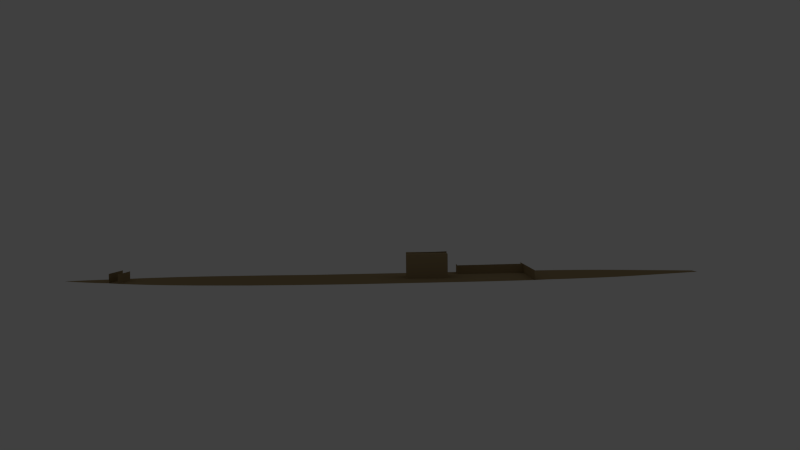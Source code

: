 # Source: AccurateModel.blend  (saved by Blender 2.63.0; exported with 4.5.12 LTS)
import bpy
from mathutils import Matrix  # noqa: F401  (used for matrix-valued properties, if any)

bpy.ops.wm.read_factory_settings(use_empty=True)
scene = bpy.context.scene
scene.name = 'Scene'

# ---- collections
col_collection_1 = bpy.data.collections.new('Collection 1'); scene.collection.children.link(col_collection_1)
col_collection_1.hide_render = True
col_collection_1.hide_viewport = True
col_collection_2 = bpy.data.collections.new('Collection 2'); scene.collection.children.link(col_collection_2)
col_collection_2.hide_render = True
col_collection_2.hide_viewport = True
col_collection_3 = bpy.data.collections.new('Collection 3'); scene.collection.children.link(col_collection_3)
col_collection_3.hide_render = True
col_collection_3.hide_viewport = True
col_collection_4 = bpy.data.collections.new('Collection 4'); scene.collection.children.link(col_collection_4)
col_collection_4.hide_render = True
col_collection_4.hide_viewport = True
col_collection_5 = bpy.data.collections.new('Collection 5'); scene.collection.children.link(col_collection_5)
col_collection_6 = bpy.data.collections.new('Collection 6'); scene.collection.children.link(col_collection_6)
col_collection_6.hide_render = True
col_collection_6.hide_viewport = True

# ---- materials (node trees are filled in below, after node groups)
mat_material = bpy.data.materials.new('Material')
mat_material.alpha_threshold = 0.0
mat_material.use_transparent_shadow = False
mat_material.diffuse_color = (0.402, 0.3014, 0.1596, 1.0)
mat_material.roughness = 0.5
mat_material.line_color = (0.0, 0.0, 0.0, 1.0)

# ---- material node trees

# ---- world
world_world = bpy.data.worlds.new('World'); scene.world = world_world
world_world.color = (0.05088, 0.05088, 0.05088)
world_world.use_sun_shadow = False
world_world.sun_shadow_jitter_overblur = 0.0
world_world.cycles.sampling_method = 'MANUAL'
world_world.cycles.sample_map_resolution = 256

# ---- cameras
cam_camera = bpy.data.cameras.new('Camera')
cam_camera.clip_end = 100.0
cam_camera.lens = 35.0
cam_camera.sensor_width = 32.0
cam_camera.sensor_height = 18.0
cam_camera.ortho_scale = 7.314
cam_camera.dof.focus_distance = 0.0
cam_camera.dof.aperture_fstop = 128.0

# ---- lights
light_lamp_002 = bpy.data.lights.new('Lamp.002', 'POINT')
light_lamp_002.transmission_factor = 0.0
light_lamp_002.cutoff_distance = 30.0
light_lamp_002.energy = 200.0
light_lamp_002.shadow_buffer_clip_start = 1.001
light_lamp_002.shadow_soft_size = 1.0
light_lamp_002.shadow_maximum_resolution = 0.006
light_lamp_002.use_absolute_resolution = True
light_lamp_002.cycles.use_multiple_importance_sampling = False
light_lamp_001 = bpy.data.lights.new('Lamp.001', 'POINT')
light_lamp_001.transmission_factor = 0.0
light_lamp_001.cutoff_distance = 30.0
light_lamp_001.energy = 200.0
light_lamp_001.shadow_buffer_clip_start = 1.001
light_lamp_001.shadow_soft_size = 1.0
light_lamp_001.shadow_maximum_resolution = 0.006
light_lamp_001.use_absolute_resolution = True
light_lamp_001.cycles.use_multiple_importance_sampling = False
light_lamp = bpy.data.lights.new('Lamp', 'POINT')
light_lamp.transmission_factor = 0.0
light_lamp.cutoff_distance = 30.0
light_lamp.energy = 200.0
light_lamp.shadow_buffer_clip_start = 1.001
light_lamp.shadow_soft_size = 1.0
light_lamp.shadow_maximum_resolution = 0.006
light_lamp.use_absolute_resolution = True
light_lamp.cycles.use_multiple_importance_sampling = False

# ---- meshes
me_plane_007 = bpy.data.meshes.new('Plane.007')
me_plane_007.from_pydata([(0.7959, 29.96, 0.1505), (0.1619, 29.96, 0.1505), (0.1619, 29.7, 0.1481), (0.1619, 29.3, 0.1444), (0.8071, 29.3, 0.1444), (0.1619, 29.18, 0.1433), (0.8146, 29.0, 0.1416), (0.1619, 29.04, 0.142), (-0.8203, 29.0, 0.1416), (-0.1243, 29.04, 0.142), (-0.1243, 29.13, 0.1428), (-0.8345, 28.37, 0.1358), (-0.8127, 29.3, 0.1444), (-0.1243, 29.3, 0.1444), (0.8288, 28.37, 0.1358), (-0.1243, 29.58, 0.147), (-0.8689, 26.31, 0.1168), (-0.8015, 29.96, 0.1505), (-0.1243, 29.96, 0.1505), (0.8633, 26.31, 0.1168), (0.7923, 30.21, 0.1528), (0.7959, 29.96, 0.1505), (0.1619, 29.96, 0.1505), (-0.1243, 29.96, 0.1505), (-0.8015, 29.96, 0.1505), (-0.798, 30.21, 0.1528), (0.1619, 30.01, 0.151), (-0.1243, 30.01, 0.151), (0.2788, 36.74, 0.213), (-0.2845, 36.74, 0.213), (-0.1496, 36.85, 0.214), (0.144, 36.85, 0.214), (0.4896, 36.12, 0.2073), (0.5575, 35.52, 0.2018), (-0.5631, 35.52, 0.2018), (-0.4953, 36.12, 0.2073), (0.6124, 34.83, 0.1954), (0.6486, 34.14, 0.189), (-0.6542, 34.14, 0.189), (-0.6181, 34.83, 0.1954), (0.2788, 36.74, 0.213), (-0.2845, 36.74, 0.213), (-0.3822, 36.56, 0.2113), (0.3766, 36.56, 0.2113), (-0.4953, 36.12, 0.2073), (0.4896, 36.12, 0.2073), (0.6486, 34.14, 0.189), (-0.6542, 34.14, 0.189), (-0.6829, 33.58, 0.1839), (0.6772, 33.58, 0.1839), (-0.723, 32.55, 0.1743), (0.7173, 32.55, 0.1743), (-0.7461, 32.0, 0.1693), (0.7405, 32.0, 0.1693), (-0.7633, 31.43, 0.164), (0.7576, 31.43, 0.164), (-0.798, 30.21, 0.1528), (0.7923, 30.21, 0.1528), (-0.6181, 34.83, 0.1954), (0.6124, 34.83, 0.1954), (0.5575, 35.52, 0.2018), (-0.5631, 35.52, 0.2018), (-0.1496, 36.85, 0.214), (0.02486, 36.87, 0.2142), (-0.03052, 36.87, 0.2142), (0.144, 36.85, 0.214), (0.2819, 17.84, -0.011), (0.3091, 17.78, -0.011), (-0.3084, 17.78, -0.011), (-0.2812, 17.84, -0.011), (-0.2812, 17.84, -0.011), (0.2819, 17.84, -0.011), (0.3288, 17.71, -0.011), (-0.3281, 17.71, -0.011), (-0.3084, 17.78, -0.011), (0.3091, 17.78, -0.011), (0.3469, 17.61, -0.011), (-0.3462, 17.61, -0.011), (-0.3281, 17.71, -0.011), (-0.2812, 17.84, -0.011), (-0.3084, 17.78, -0.011), (0.2819, 17.84, -0.011), (0.3288, 17.71, -0.011), (0.358, 17.48, -0.011), (-0.3574, 17.48, -0.011), (-0.3462, 17.61, -0.011), (-0.3281, 17.71, -0.011), (0.3091, 17.78, -0.011), (0.3469, 17.61, -0.011), (0.3613, 17.35, -0.011), (-0.3607, 17.35, -0.011), (-0.3574, 17.48, -0.011), (-0.3462, 17.61, -0.011), (-0.3281, 17.71, -0.404), (-0.3084, 17.78, -0.404), (0.3288, 17.71, -0.011), (0.358, 17.48, -0.011), (0.3613, 16.95, -0.011), (-0.3607, 16.95, -0.011), (-0.3607, 17.35, -0.011), (-0.3574, 17.48, -0.011), (-0.3462, 17.61, -0.404), (0.3091, 17.78, -0.404), (0.3288, 17.71, -0.404), (0.3469, 17.61, -0.011), (0.3613, 17.35, -0.011), (0.3613, 9.618, -0.04506), (-0.3607, 9.618, -0.04506), (-0.3607, 16.95, -0.011), (-0.3607, 17.35, -0.011), (-0.3574, 17.48, -0.404), (0.3469, 17.61, -0.404), (0.358, 17.48, -0.011), (0.3613, 16.95, -0.011), (0.3619, 9.493, -0.04506), (-0.3612, 9.493, -0.04506), (-0.3607, 9.618, -0.04506), (-0.3607, 16.95, -0.011), (-0.3607, 17.35, -0.4116), (0.358, 17.48, -0.404), (0.3613, 17.35, -0.011), (0.3613, 9.618, -0.04506), (-0.3529, 9.359, -0.04506), (0.3536, 9.359, -0.04506), (-0.3612, 9.493, -0.04506), (-0.3607, 9.618, -0.04506), (-0.3607, 16.95, -0.4154), (0.3613, 17.35, -0.4116), (0.3613, 16.95, -0.011), (0.3619, 9.493, -0.04506), (0.3321, 9.225, -0.04506), (-0.3314, 9.225, -0.04506), (-0.3529, 9.359, -0.04506), (-0.3612, 9.493, -0.04506), (-0.3607, 9.618, -0.4418), (0.3613, 16.95, -0.4154), (0.3613, 9.618, -0.04506), (0.3536, 9.359, -0.04506), (-0.2823, 9.109, -0.04506), (0.283, 9.109, -0.04506), (-0.3314, 9.225, -0.04506), (-0.3529, 9.359, -0.04506), (-0.3612, 9.493, -0.4418), (0.3613, 9.618, -0.4418), (0.3619, 9.493, -0.04506), (0.3321, 9.225, -0.04506), (0.283, 9.109, -0.04506), (-0.2823, 9.109, -0.04506), (-0.3314, 9.225, -0.04506), (-0.3529, 9.359, -0.4418), (0.3619, 9.493, -0.4418), (0.3536, 9.359, -0.04506), (-0.2823, 9.109, -0.04506), (-0.3314, 9.225, -0.4418), (0.3536, 9.359, -0.4418), (0.3321, 9.225, -0.04506), (0.283, 9.109, -0.04506), (-0.2823, 9.109, -0.4418), (0.3321, 9.225, -0.4418), (0.283, 9.109, -0.4418), (0.3641, -3.828, -0.0263), (0.3641, -3.045, -0.03115), (-0.3686, -3.045, -0.03369), (-0.3686, -3.828, -0.0263), (0.3641, -3.051, -0.4353), (-0.3686, -3.051, -0.4378), (0.3655, -4.171, -0.02417), (-0.3686, -3.833, -0.4304), (0.3653, -3.879, -0.4304), (-0.37, -4.171, -0.02417), (-0.37, -4.176, -0.4283), (-0.37, -11.74, 0.02272), (0.3655, -4.176, -0.4283), (0.3655, -11.74, 0.02272), (-0.37, -11.77, -0.3814), (0.3655, -11.77, -0.3814), (-0.8812, -22.32, 0.1738), (0.9038, -21.53, 0.1585), (-0.9083, -21.53, 0.1585), (0.8767, -22.32, 0.1738), (-0.8568, -23.08, 0.1887), (0.8523, -23.08, 0.1887), (-0.8151, -24.0, 0.2066), (0.8019, -23.99, 0.2089), (0.7567, -24.77, 0.2241), (-0.7699, -24.78, 0.2219), (0.703, -25.69, 0.2396), (-0.7075, -25.69, 0.2396), (-0.6322, -26.65, 0.2583), (0.6277, -26.65, 0.2583), (-0.5599, -27.59, 0.2766), (0.5554, -27.59, 0.2766), (-0.4799, -28.43, 0.293), (0.4754, -28.43, 0.293), (-0.3982, -29.3, 0.31), (0.3937, -29.3, 0.31), (-0.3098, -30.16, 0.3268), (0.3053, -30.16, 0.3268), (-0.1243, 29.04, -0.2968), (-0.1243, 30.01, -0.2825), (0.1619, 30.01, -0.2825), (0.1619, 29.04, -0.2968)], [], [(17, 12, 15, 18), (0, 1, 2), (15, 12, 13), (0, 2, 3, 4), (12, 8, 10, 13), (4, 3, 5), (7, 9, 8, 6), (9, 10, 8), (6, 4, 5, 7), (6, 8, 11), (14, 6, 11), (14, 11, 16), (19, 14, 16), (28, 29, 30, 31), (32, 33, 34, 35), (36, 37, 38, 39), (26, 27, 25, 20), (23, 24, 25, 27), (20, 21, 22, 26), (40, 41, 42), (40, 42, 43), (42, 44, 43), (44, 45, 43), (46, 47, 48), (46, 48, 49), (48, 50, 49), (50, 51, 49), (50, 52, 51), (52, 53, 51), (52, 54, 53), (54, 55, 53), (54, 56, 55), (56, 57, 55), (60, 61, 58, 59), (62, 63, 64), (62, 65, 63), (66, 67, 68, 69), (72, 73, 68, 67), (72, 76, 77, 73), (83, 84, 77, 76), (83, 89, 90, 84), (97, 98, 90, 89), (106, 107, 98, 97), (114, 115, 107, 106), (114, 123, 122, 115), (130, 131, 122, 123), (130, 139, 138, 131), (81, 79, 80, 87), (151, 154, 158, 155), (120, 112, 119, 127), (136, 143, 150, 144), (148, 153, 149, 141), (92, 101, 93, 86), (87, 102, 103, 95), (133, 142, 134, 125), (117, 126, 118, 109), (95, 103, 111, 104), (155, 158, 159, 156), (94, 93, 103, 102), (103, 93, 101, 111), (101, 110, 119, 111), (119, 110, 118, 127), (118, 126, 135, 127), (126, 134, 143, 135), (134, 142, 150, 143), (150, 142, 149, 154), (149, 153, 158, 154), (158, 153, 157, 159), (80, 86, 93, 94), (136, 128, 135, 143), (109, 118, 110, 100), (104, 111, 119, 112), (157, 152, 156, 159), (80, 94, 102, 87), (125, 134, 126, 117), (141, 149, 142, 133), (152, 157, 153, 148), (144, 150, 154, 151), (128, 120, 127, 135), (100, 110, 101, 92), (160, 161, 162), (160, 162, 163), (166, 160, 163), (169, 166, 163), (169, 171, 166), (171, 173, 166), (160, 168, 164, 161), (166, 172, 168), (166, 168, 160), (170, 169, 163, 167), (162, 165, 167, 163), (164, 165, 162, 161), (174, 170, 169, 171), (174, 171, 173, 175), (175, 173, 166, 172), (176, 177, 178), (179, 177, 176), (176, 180, 179), (180, 181, 179), (180, 182, 181), (182, 183, 181), (182, 184, 183), (182, 185, 184), (185, 186, 184), (185, 187, 186), (187, 188, 186), (188, 189, 186), (188, 190, 189), (190, 191, 189), (190, 192, 191), (192, 194, 193, 191), (194, 195, 193), (194, 196, 195), (196, 197, 195), (13, 23, 15), (10, 13, 15), (23, 27, 10, 15), (27, 9, 10), (27, 199, 200, 26), (3, 22, 201), (3, 5, 22), (201, 7, 5, 3), (5, 7, 22), (26, 200, 201, 22), (9, 7, 201, 198), (201, 200, 199, 198)])
me_plane_007.materials.append(mat_material)
me_plane_007.use_remesh_preserve_volume = False
me_plane_007.use_remesh_preserve_attributes = False
me_plane_007.use_mirror_vertex_groups = False
me_plane_007.update()
me_plane_001 = bpy.data.meshes.new('Plane.001')
me_plane_001.from_pydata([(-1.007, 47.57, 0.5652), (1.001, 47.57, 0.5652), (1.003, 37.11, 0.5621), (-1.007, 37.11, 0.5621), (1.001, 40.17, 0.5576), (-1.007, 40.17, 0.5576), (-1.003, 47.88, 0.566), (0.9971, 47.88, 0.566), (-1.003, 49.61, 0.5708), (0.9971, 49.61, 0.5708), (-0.9992, 49.94, 0.5724), (0.9935, 49.94, 0.5724), (-0.9985, 50.34, 0.5744), (0.9929, 50.34, 0.5744), (-0.9957, 51.02, 0.5779), (0.99, 51.02, 0.5779), (-0.994, 51.77, 0.5817), (0.9883, 51.77, 0.5817), (-0.9901, 52.07, 0.5832), (0.9844, 52.07, 0.5832), (-0.9889, 52.68, 0.5863), (0.9832, 52.68, 0.5863), (-0.986, 52.87, 0.5872), (0.9803, 52.87, 0.5872), (-0.986, 53.49, 0.5904), (0.9803, 53.49, 0.5904), (-0.9815, 54.35, 0.5947), (0.9758, 54.35, 0.5947), (-0.9749, 54.72, 0.5967), (0.9692, 54.72, 0.5967), (-0.9691, 55.51, 0.603), (0.9634, 55.51, 0.603), (-0.9629, 56.2, 0.6086), (0.9572, 56.2, 0.6086), (-0.9603, 56.82, 0.6135), (0.9546, 56.82, 0.6135), (-0.9544, 57.31, 0.6174), (0.9487, 57.31, 0.6174), (-0.9475, 58.29, 0.6253), (0.9418, 58.29, 0.6253), (-0.9368, 59.07, 0.6315), (0.9312, 59.07, 0.6315), (-0.9253, 59.76, 0.637), (0.9196, 59.76, 0.637), (-0.9169, 60.33, 0.6426), (0.9112, 60.33, 0.6426), (-0.9069, 60.8, 0.648), (0.9012, 60.8, 0.648), (-0.8798, 61.78, 0.6591), (0.8741, 61.78, 0.6591), (-0.8562, 62.84, 0.6711), (0.8506, 62.84, 0.6711), (-0.8418, 63.51, 0.6788), (0.8361, 63.51, 0.6788), (-0.8306, 63.91, 0.6833), (0.8249, 63.91, 0.6833), (-0.8164, 64.32, 0.688), (0.8107, 64.32, 0.688), (-0.7905, 64.89, 0.6945), (0.7848, 64.89, 0.6945), (-0.7529, 65.82, 0.7069), (0.7472, 65.82, 0.7069), (-0.7075, 66.72, 0.7207), (0.7018, 66.72, 0.7207), (-0.6743, 67.31, 0.7297), (0.6687, 67.31, 0.7297), (-0.6295, 67.94, 0.7394), (0.6238, 67.94, 0.7394), (-0.5851, 68.51, 0.7481), (0.5794, 68.51, 0.7481), (-0.5274, 69.06, 0.7566), (0.5218, 69.06, 0.7566), (-0.4532, 69.54, 0.764), (0.4475, 69.54, 0.764), (-0.395, 69.81, 0.7681), (0.3893, 69.81, 0.7681), (-0.3205, 70.09, 0.7724), (0.3148, 70.09, 0.7724), (-0.187, 70.45, 0.778), (0.1813, 70.45, 0.778), (-0.04627, 70.62, 0.7806), (0.0406, 70.62, 0.7806), (1.001, 45.57, 0.5605), (-1.007, 45.57, 0.5605), (0.9986, 32.92, 0.5745), (-1.003, 32.92, 0.5745), (-1.003, 33.7, 0.5713), (0.9986, 33.7, 0.5713), (0.9986, 35.83, 0.5656), (-1.003, 35.83, 0.5656), (-1.003, 36.63, 0.5634), (0.9986, 36.63, 0.5634), (1.003, 32.58, 0.5763), (-1.007, 32.58, 0.5763), (1.003, 25.01, 0.6247), (-1.007, 25.01, 0.6247), (0.9919, 22.82, 0.6424), (-0.9964, 22.82, 0.6424), (0.9802, 21.02, 0.662), (-0.9847, 21.02, 0.662), (0.9708, 19.56, 0.6783), (-0.9753, 19.56, 0.6783), (0.9639, 18.37, 0.6917), (-0.9685, 18.37, 0.6917), (0.9483, 17.39, 0.7027), (-0.9528, 17.39, 0.7027), (0.928, 16.23, 0.7199), (-0.9325, 16.23, 0.7199), (0.9038, 15.3, 0.7338), (-0.9083, 15.3, 0.7338), (0.8767, 14.52, 0.7455), (-0.8812, 14.52, 0.7455), (0.8349, 13.75, 0.757), (-0.8394, 13.75, 0.757), (0.7854, 13.09, 0.767), (-0.7899, 13.09, 0.767), (0.7326, 12.48, 0.7761), (-0.7371, 12.48, 0.7761), (0.6766, 11.86, 0.7862), (-0.6812, 11.86, 0.7862), (0.619, 11.29, 0.7976), (-0.6235, 11.29, 0.7976), (0.5655, 10.77, 0.8079), (-0.5701, 10.77, 0.8079), (0.4983, 10.21, 0.8191), (-0.5028, 10.21, 0.8191), (0.4273, 9.598, 0.8313), (-0.4318, 9.598, 0.8313), (0.3429, 8.958, 0.8441), (-0.3474, 8.958, 0.8441), (0.2303, 8.157, 0.8601), (-0.2348, 8.157, 0.8601), (0.1347, 7.508, 0.8731), (-0.1392, 7.508, 0.8731), (0.05796, 6.974, 0.8837), (-0.06247, 6.974, 0.8837), (0.0003322, 6.66, 0.89), (-0.004839, 6.66, 0.89)], [], [(82, 83, 5, 4), (4, 5, 3, 2), (7, 6, 0, 1), (9, 8, 6, 7), (11, 10, 8, 9), (13, 12, 10, 11), (15, 14, 12, 13), (17, 16, 14, 15), (19, 18, 16, 17), (21, 20, 18, 19), (23, 22, 20, 21), (25, 24, 22, 23), (27, 26, 24, 25), (29, 28, 26, 27), (31, 30, 28, 29), (33, 32, 30, 31), (35, 34, 32, 33), (37, 36, 34, 35), (39, 38, 36, 37), (41, 40, 38, 39), (43, 42, 40, 41), (45, 44, 42, 43), (47, 46, 44, 45), (49, 48, 46, 47), (51, 50, 48, 49), (53, 52, 50, 51), (55, 54, 52, 53), (57, 56, 54, 55), (59, 58, 56, 57), (61, 60, 58, 59), (63, 62, 60, 61), (65, 64, 62, 63), (67, 66, 64, 65), (69, 68, 66, 67), (71, 70, 68, 69), (73, 72, 70, 71), (75, 74, 72, 73), (77, 76, 74, 75), (79, 78, 76, 77), (81, 80, 78, 79), (1, 0, 83, 82), (91, 90, 89, 88), (2, 3, 90, 91), (88, 89, 86, 87), (87, 86, 85, 84), (84, 85, 93, 92), (92, 93, 95, 94), (94, 95, 97, 96), (96, 97, 99, 98), (98, 99, 101, 100), (100, 101, 103, 102), (102, 103, 105, 104), (104, 105, 107, 106), (106, 107, 109, 108), (108, 109, 111, 110), (110, 111, 113, 112), (112, 113, 115, 114), (114, 115, 117, 116), (116, 117, 119, 118), (118, 119, 121, 120), (120, 121, 123, 122), (122, 123, 125, 124), (124, 125, 127, 126), (126, 127, 129, 128), (128, 129, 131, 130), (130, 131, 133, 132), (132, 133, 135, 134), (134, 135, 137, 136)])
me_plane_001.materials.append(mat_material)
me_plane_001.use_remesh_preserve_volume = False
me_plane_001.use_remesh_preserve_attributes = False
me_plane_001.use_mirror_vertex_groups = False
me_plane_001.update()
me_plane_002 = bpy.data.meshes.new('Plane.002')
me_plane_002.from_pydata([(-1.007, -34.26, -0.1867), (1.001, -34.26, -0.1867), (1.003, -44.72, -0.1806), (-1.007, -44.72, -0.1806), (1.001, -41.66, -0.1886), (-1.007, -41.66, -0.1886), (-1.003, -33.95, -0.1861), (0.9971, -33.95, -0.1861), (-1.003, -32.22, -0.183), (0.9971, -32.22, -0.183), (-0.9992, -31.89, -0.1824), (0.9935, -31.89, -0.1824), (-0.9985, -31.49, -0.1808), (0.9929, -31.49, -0.1808), (-0.9957, -30.81, -0.1778), (0.99, -30.81, -0.1778), (-0.994, -30.06, -0.1746), (0.9883, -30.06, -0.1746), (-0.9901, -29.76, -0.1733), (0.9844, -29.76, -0.1733), (-0.9889, -29.15, -0.1706), (0.9832, -29.15, -0.1706), (-0.986, -28.96, -0.1698), (0.9803, -28.96, -0.1698), (-0.986, -28.34, -0.1671), (0.9803, -28.34, -0.1671), (-0.9815, -27.48, -0.1634), (0.9758, -27.48, -0.1634), (-0.9749, -27.11, -0.1618), (0.9692, -27.11, -0.1618), (-0.9691, -26.32, -0.1575), (0.9634, -26.32, -0.1575), (-0.9629, -25.62, -0.1527), (0.9572, -25.62, -0.1527), (-0.9603, -25.01, -0.1483), (0.9546, -25.01, -0.1483), (-0.9544, -24.52, -0.1449), (0.9487, -24.52, -0.1449), (-0.9475, -64.36, -0.02755), (0.943, -64.36, -0.02755), (1.001, -36.26, -0.1902), (-1.007, -36.26, -0.1902), (0.9986, -48.91, -0.1641), (-1.003, -48.91, -0.1641), (-1.003, -48.13, -0.1685), (0.9986, -48.13, -0.1685), (0.9986, -46.0, -0.1766), (-1.003, -46.0, -0.1766), (-1.003, -45.2, -0.1791), (0.9986, -45.2, -0.1791), (1.003, -49.25, -0.1622), (-1.007, -49.25, -0.1622), (1.003, -55.4, -0.1209), (-1.007, -55.4, -0.1209), (0.9919, -59.01, -0.08873), (-0.9964, -59.01, -0.08873), (0.9802, -60.81, -0.06916), (-0.9847, -60.81, -0.06916), (0.9708, -62.27, -0.05332), (-0.9753, -62.27, -0.05332), (0.9567, -63.46, -0.03998), (-0.9612, -63.46, -0.03998), (-0.9283, -65.28, -0.01491), (0.9238, -65.28, -0.01491), (-0.8934, -66.21, -0.002274), (0.8889, -66.21, -0.002274), (-0.8618, -66.77, 0.005391), (0.8573, -66.77, 0.005391), (-0.8257, -67.27, 0.01223), (0.8212, -67.27, 0.01223), (-0.7821, -67.82, 0.01989), (0.7776, -67.82, 0.01989), (-0.7348, -68.35, 0.02714), (0.7303, -68.35, 0.02714), (-0.6692, -69.02, 0.03771), (0.6647, -69.02, 0.03771), (-0.596, -69.65, 0.04832), (0.5914, -69.65, 0.04832), (-0.515, -70.32, 0.05945), (0.5105, -70.32, 0.05945), (-0.4459, -70.85, 0.0683), (0.4414, -70.85, 0.0683), (-0.3471, -71.57, 0.08043), (0.3425, -71.57, 0.08043), (-0.2533, -72.23, 0.09156), (0.2488, -72.23, 0.09156), (-0.1243, -73.06, 0.1055), (0.1197, -73.06, 0.1055), (-0.002941, -73.78, 0.1174), (-0.001561, -73.78, 0.1174), (-0.9247, -23.01, -0.1342), (0.919, -23.01, -0.1342), (-0.8879, -21.67, -0.1247), (0.8823, -21.67, -0.1247), (-0.8547, -20.38, -0.1127), (0.8491, -20.38, -0.1127), (-0.8115, -19.22, -0.101), (0.8058, -19.22, -0.101), (-0.7621, -18.24, -0.09111), (0.7565, -18.24, -0.09111), (-0.6906, -17.27, -0.08142), (0.685, -17.27, -0.08142), (-0.5976, -16.02, -0.06842), (0.592, -16.02, -0.06842), (-0.4928, -14.93, -0.05362), (0.4871, -14.93, -0.05362), (-0.3873, -13.94, -0.04006), (0.3816, -13.94, -0.04006), (-0.2818, -13.03, -0.02773), (0.2761, -13.03, -0.02773), (-0.1611, -12.03, -0.01417), (0.1554, -12.03, -0.01417), (-0.02238, -10.93, 0.0008461), (0.01672, -10.93, 0.0008461), (-0.7348, -68.33, 0.4424), (-0.002829, -10.93, 0.0008461), (0.7303, -68.33, 0.4424)], [], [(116, 114, 72, 73), (72, 74, 76, 78, 80, 82, 84, 86, 88, 89, 87, 85, 83, 81, 79, 77, 75, 73, 71, 69, 67, 65, 63, 39, 60, 58, 56, 54, 52, 50, 42, 45, 46, 49, 2, 4, 40, 1, 7, 9, 11, 13, 15, 17, 19, 21, 23, 25, 27, 29, 31, 33, 35, 37, 91, 93, 95, 97, 99, 101, 103, 105, 107, 109, 111, 113, 115, 112, 110, 108, 106, 104, 102, 100, 98, 96, 94, 92, 90, 36, 34, 32, 30, 28, 26, 24, 22, 20, 18, 16, 14, 12, 10, 8, 6, 0, 41, 5, 3, 48, 47, 44, 43, 51, 53, 55, 57, 59, 61, 38, 62, 64, 66, 68, 70)])
me_plane_002.materials.append(mat_material)
me_plane_002.use_remesh_preserve_volume = False
me_plane_002.use_remesh_preserve_attributes = False
me_plane_002.use_mirror_vertex_groups = False
me_plane_002.update()
me_plane_006 = bpy.data.meshes.new('Plane.006')
me_plane_006.from_pydata([(-0.8041, -5.439, -0.5992), (0.7995, -5.439, -0.5992), (1.003, 6.445, -0.6795), (-1.007, 6.445, -0.6795), (0.9919, 4.266, -0.6779), (-0.9964, 4.266, -0.6779), (0.9802, 1.059, -0.667), (-0.9847, 1.059, -0.667), (0.9614, -1.109, -0.6521), (-0.9659, -1.109, -0.6521), (0.9013, -3.257, -0.6302), (-0.9058, -3.257, -0.6302), (-0.7414, -6.267, -0.5858), (0.7369, -6.267, -0.5858), (-0.6839, -6.964, -0.5724), (0.6794, -6.964, -0.5724), (-0.6346, -7.515, -0.5618), (0.6386, -7.515, -0.5618), (-0.612, -7.765, -0.557), (0.6075, -7.765, -0.557), (-0.5698, -8.188, -0.5478), (0.5653, -8.188, -0.5478), (-0.5235, -8.587, -0.5388), (0.519, -8.587, -0.5388), (-0.4703, -9.09, -0.5275), (0.4658, -9.09, -0.5275), (-0.4189, -9.569, -0.5165), (0.4144, -9.569, -0.5165), (-0.3518, -10.07, -0.5034), (0.3473, -10.07, -0.5034), (-0.3047, -10.47, -0.493), (0.3002, -10.47, -0.493), (-0.2217, -11.02, -0.4788), (0.2294, -11.02, -0.4788), (-0.162, -11.52, -0.4643), (0.1636, -11.52, -0.4643), (-0.07378, -12.17, -0.4449), (0.08151, -12.17, -0.4449), (0.003426, -12.71, -0.429), (0.004305, -12.71, -0.429), (0.6462, 6.445, -0.6795), (0.9467, 6.445, -0.6795), (0.5105, 6.445, -0.6795), (0.4985, 4.266, -0.6779), (-0.9964, 4.272, -0.2386), (0.5105, 6.447, -0.2619), (0.4985, 4.272, -0.2386), (-0.2684, -5.439, -0.5992), (-0.2671, 4.266, -0.6779), (-0.2684, 1.059, -0.667), (-0.2684, -1.109, -0.6521), (-0.2684, -3.257, -0.6302), (-0.2684, 4.272, -0.2386), (-0.2684, -5.38, -0.1274), (-0.2684, 1.08, -0.2206), (-0.2684, -1.077, -0.2004), (-0.2684, -3.212, -0.1786), (-0.8041, -5.379, -0.1271), (-0.2684, -5.379, -0.1271), (-0.6346, -7.515, -0.5618), (0.6386, -7.515, -0.5618), (-0.6346, -7.439, -0.08772), (0.6386, -7.439, -0.08772), (-0.8728, 25.29, -0.7556), (0.9941, 25.29, -0.7556), (0.9393, 37.93, -0.6792), (0.00216, 21.69, -0.7759), (-0.8691, 25.6, -0.7535), (0.9903, 25.6, -0.7535), (-0.8691, 27.32, -0.7411), (0.9903, 27.32, -0.7411), (-0.8656, 27.64, -0.7388), (0.9868, 27.64, -0.7388), (-0.8649, 28.04, -0.7359), (0.9861, 28.04, -0.7359), (-0.862, 28.72, -0.7309), (0.9833, 28.72, -0.7309), (-0.9872, 29.37, -0.7261), (0.9816, 29.37, -0.7261), (-0.9834, 29.84, -0.7226), (0.9778, 29.84, -0.7226), (-0.9822, 30.49, -0.718), (0.9765, 30.49, -0.718), (-0.9793, 30.7, -0.7165), (0.9736, 30.7, -0.7165), (-0.06055, 31.37, -0.7118), (0.9736, 31.37, -0.7118), (-0.05613, 32.29, -0.7054), (0.9692, 32.29, -0.7054), (-0.06708, 32.69, -0.7027), (0.9627, 32.69, -0.7027), (-0.06129, 33.54, -0.6972), (0.9569, 33.54, -0.6972), (-0.05515, 34.29, -0.6925), (0.9507, 34.29, -0.6925), (-0.05836, 34.97, -0.6796), (0.9452, 34.97, -0.6796), (-0.0525, 35.27, -0.6796), (0.9393, 35.27, -0.6796), (0.9941, 23.31, -0.768), (-0.8728, 23.31, -0.768), (-0.0525, 37.93, -0.6792), (0.3844, 21.69, -0.7759), (0.3844, 20.81, -0.779), (-0.8687, 22.74, -0.771), (-0.8687, 21.84, -0.7753), (0.9919, 20.81, -0.779), (0.00216, 21.84, -0.7753), (0.9919, 22.74, -0.771), (-0.05518, 30.7, -0.7165), (-0.8668, 29.37, -0.7261), (0.6418, 20.81, -0.779), (0.9403, 20.81, -0.779), (-0.0525, 35.27, -0.6796), (-0.0525, 37.93, -0.6792), (-0.1487, 35.27, -0.6796), (-0.1487, 37.93, -0.6792), (-0.1487, 36.6, -0.6794), (-0.4024, 37.93, -0.6792), (-0.4024, 36.6, -0.6794)], [], [(45, 46, 43, 42), (48, 5, 44, 52), (43, 48, 52, 46), (54, 55, 50, 49), (55, 56, 51, 50), (56, 53, 47, 51), (52, 54, 49, 48), (58, 57, 0, 47), (60, 59, 16, 17), (62, 61, 59, 60), (41, 112, 111, 40), (13, 1, 10, 8, 6, 4, 2, 41, 40, 42, 3, 5, 7, 9, 11, 0, 12, 14, 16, 17, 15), (47, 0, 11, 9, 7, 5, 48, 49, 50, 51), (18, 20, 22, 24, 26, 28, 30, 32, 34, 36, 38, 39, 37, 35, 33, 31, 29, 27, 25, 23, 21, 19, 17, 16), (108, 99, 64, 68, 70, 72, 74, 76, 78, 80, 82, 84, 86, 88, 90, 92, 94, 96, 98, 65, 101, 114, 116, 118, 119, 117, 115, 113, 97, 95, 93, 91, 89, 87, 85, 109, 83, 81, 79, 77, 110, 75, 73, 71, 69, 67, 63, 100, 104, 105, 107, 66, 102, 103, 111, 112, 106)])
me_plane_006.materials.append(mat_material)
me_plane_006.use_remesh_preserve_volume = False
me_plane_006.use_remesh_preserve_attributes = False
me_plane_006.use_mirror_vertex_groups = False
me_plane_006.update()
me_plane_005 = bpy.data.meshes.new('Plane.005')
me_plane_005.from_pydata([(-0.3343, 4.634, -0.001798), (-0.3343, 8.233, -0.001798), (-0.06511, 8.233, -0.001798), (-0.06511, 4.634, -0.001798), (-0.3343, 4.634, 0.4297), (-0.3343, 8.233, 0.4297), (-0.06511, 8.233, 0.4541), (-0.06511, 4.634, 0.4297), (0.06673, 4.634, -0.001798), (0.06673, 8.233, -0.001798), (0.3359, 8.233, -0.001798), (0.3359, 4.634, -0.001798), (0.06673, 4.634, 0.4297), (0.06673, 8.233, 0.4297), (0.3359, 8.233, 0.4297), (0.3359, 4.634, 0.4297)], [], [(3, 7, 4, 0), (7, 3, 2, 6), (1, 2, 3, 0), (5, 1, 0, 4), (6, 2, 1, 5), (7, 6, 5, 4), (12, 13, 9, 8), (13, 14, 10, 9), (14, 15, 11, 10), (15, 12, 8, 11), (8, 9, 10, 11), (15, 14, 13, 12)])
me_plane_005.materials.append(mat_material)
me_plane_005.use_remesh_preserve_volume = False
me_plane_005.use_remesh_preserve_attributes = False
me_plane_005.use_mirror_vertex_groups = False
me_plane_005.update()
me_plane_004 = bpy.data.meshes.new('Plane.004')
me_plane_004.from_pydata([(-1.007, 36.75, 0.08856), (1.001, 36.75, 0.08856), (1.003, 24.83, 0.03415), (-1.007, 24.83, 0.03415), (1.001, 27.89, 0.04785), (-1.007, 27.89, 0.04785), (-1.003, 37.09, 0.09022), (0.9971, 37.09, 0.09022), (-1.003, 38.43, 0.09833), (0.9971, 38.43, 0.09833), (-0.9992, 38.78, 0.1001), (0.9935, 38.78, 0.1001), (-0.9985, 39.21, 0.1022), (0.9929, 39.21, 0.1022), (-0.1473, 56.05, 0.187), (0.1417, 56.05, 0.187), (0.1942, 55.41, 0.1839), (-0.1998, 55.41, 0.1839), (-0.2665, 54.59, 0.1799), (0.2608, 54.59, 0.1799), (0.3388, 53.56, 0.1748), (-0.3444, 53.56, 0.1748), (-0.7807, 7.862, -0.003475), (0.7762, 7.862, -0.003475), (1.001, 34.59, 0.07792), (-1.007, 34.59, 0.07792), (0.9986, 20.64, 0.02147), (-1.003, 20.64, 0.02147), (-1.003, 21.42, 0.02366), (0.9986, 21.42, 0.02366), (0.9986, 23.54, 0.03019), (-1.003, 23.54, 0.03019), (-1.003, 24.35, 0.03266), (0.9986, 24.35, 0.03266), (1.003, 20.29, 0.02067), (-1.007, 20.29, 0.02067), (0.9899, 16.27, 0.01124), (-0.9944, 16.27, 0.01124), (0.951, 13.85, 0.006625), (-0.9555, 13.85, 0.006625), (0.9104, 11.67, 0.002474), (-0.9149, 11.67, 0.002474), (0.8434, 9.465, -0.0009694), (-0.8479, 9.465, -0.0009693), (0.8066, 8.596, -0.002329), (-0.8111, 8.596, -0.002329), (-0.7283, 6.969, -0.004842), (0.7238, 6.969, -0.004842), (-0.6739, 6.163, -0.005856), (0.6694, 6.163, -0.005856), (-0.6501, 5.749, -0.006377), (0.6456, 5.749, -0.006377), (-0.6229, 5.38, -0.006841), (0.6183, 5.38, -0.006841), (-0.59, 4.966, -0.007362), (0.5855, 4.966, -0.007362), (-0.5629, 4.601, -0.007822), (0.5584, 4.601, -0.007822), (-0.5283, 4.24, -0.008276), (0.5238, 4.24, -0.008276), (-0.472, 3.664, -0.009001), (0.4675, 3.664, -0.009001), (-0.424, 3.198, -0.009588), (0.4195, 3.198, -0.009588), (-0.3968, 3.198, -0.009588), (0.3915, 3.198, -0.009588), (-0.4248, 52.49, 0.1695), (0.4192, 52.49, 0.1695), (0.5062, 51.46, 0.1644), (-0.5119, 51.46, 0.1644), (-0.5958, 50.33, 0.1589), (0.5901, 50.33, 0.1589), (0.666, 49.29, 0.1538), (-0.6716, 49.29, 0.1538), (-0.7503, 48.08, 0.1478), (0.7446, 48.08, 0.1478), (0.8117, 46.64, 0.1407), (-0.8174, 46.64, 0.1407), (-0.8385, 46.08, 0.138), (0.8328, 46.08, 0.138), (0.8691, 44.98, 0.1325), (-0.8748, 44.98, 0.1325), (-0.9141, 43.69, 0.1262), (0.9085, 43.69, 0.1262), (0.9315, 42.08, 0.1183), (-0.9371, 42.08, 0.1183), (-0.9714, 40.8, 0.11), (0.9657, 40.8, 0.11), (0.9778, 40.19, 0.107), (-0.9834, 40.19, 0.107), (-0.3723, 2.476, -0.01065), (0.367, 2.476, -0.01065), (-0.332, 1.82, -0.01132), (0.3268, 1.82, -0.01132), (-0.2879, 1.239, -0.01185), (0.2826, 1.239, -0.01185), (-0.2291, 0.5834, -0.01245), (0.2239, 0.5834, -0.01245), (-0.1833, 0.05359, -0.01294), (0.1781, 0.05359, -0.01294), (-0.1196, -0.5519, -0.01349), (0.1144, -0.5519, -0.01349), (-0.06101, -1.069, -0.01396), (0.05575, -1.069, -0.01396), (-0.003837, -1.473, -0.01433), (-0.001415, -1.473, -0.01433), (-0.9286, 40.78, 0.2811), (0.923, 40.78, 0.2811), (-0.5387, 36.75, 0.08856), (-0.5387, 37.09, 0.09022), (-0.5387, 38.43, 0.09833), (-0.5387, 38.78, 0.1001), (-0.5387, 39.21, 0.1022), (-0.5387, 34.59, 0.07792), (-0.5387, 40.19, 0.107), (-0.5387, 40.78, 0.2811), (-0.5387, 36.73, 0.2613), (-0.5387, 37.07, 0.263), (-0.5387, 38.41, 0.2711), (-0.5387, 38.76, 0.2728), (-0.5387, 39.19, 0.275), (-0.5387, 34.57, 0.2507), (-0.5387, 40.17, 0.2798), (-0.5385, 40.8, 0.11), (-0.9637, 34.57, 0.2489), (-0.1652, 4.24, -0.008276), (0.5238, 4.235, 0.1625), (-0.1652, 4.235, 0.1625), (-0.3968, 3.194, 0.1616), (0.3915, 3.194, 0.1616)], [], [(15, 14, 17, 18, 21, 66, 69, 70, 73, 74, 77, 78, 81, 82, 85, 86, 89, 12, 10, 8, 6, 0, 25, 5, 3, 32, 31, 28, 27, 35, 37, 39, 41, 43, 45, 22, 46, 48, 50, 52, 54, 56, 58, 60, 62, 64, 90, 92, 94, 96, 98, 100, 102, 104, 105, 103, 101, 99, 97, 95, 93, 91, 65, 63, 61, 59, 57, 55, 53, 51, 49, 47, 23, 44, 42, 40, 38, 36, 34, 26, 29, 30, 33, 2, 4, 24, 1, 7, 9, 11, 13, 88, 87, 84, 83, 80, 79, 76, 75, 72, 71, 68, 67, 20, 19, 16), (107, 115, 106, 86, 123, 87), (119, 118, 110, 111), (122, 120, 112, 114), (118, 117, 109, 110), (116, 121, 113, 108), (117, 116, 108, 109), (120, 119, 111, 112), (114, 123, 115, 122), (124, 25, 113, 121), (127, 126, 59, 125), (64, 65, 129, 128)])
me_plane_004.materials.append(mat_material)
me_plane_004.use_remesh_preserve_volume = False
me_plane_004.use_remesh_preserve_attributes = False
me_plane_004.use_mirror_vertex_groups = False
me_plane_004.update()
me_cone = bpy.data.meshes.new('Cone')
me_cone.from_pydata([(0.1747, 0.8461, 17.02), (0.006382, 0.8627, 17.02), (0.006382, 1.021, -0.9325), (0.006382, 0.9697, 7.522), (0.2055, 1.001, -0.9325), (0.1956, 0.9511, 7.522), (0.397, 0.943, -0.9325), (0.3775, 0.8959, 7.522), (0.5735, 0.8487, -0.9325), (0.5451, 0.8063, 7.522), (0.7281, 0.7218, -0.9325), (0.6921, 0.6857, 7.522), (0.8551, 0.5671, -0.9325), (0.8127, 0.5388, 7.522), (0.9494, 0.3906, -0.9325), (0.9023, 0.3711, 7.522), (1.007, 0.1991, -0.9325), (0.9575, 0.1892, 7.522), (1.027, -3.761e-07, -0.9325), (0.9761, -6.655e-07, 7.522), (1.007, -0.1991, -0.9325), (0.9575, -0.1892, 7.522), (0.9494, -0.3906, -0.9325), (0.9023, -0.3711, 7.522), (0.8551, -0.5671, -0.9325), (0.8127, -0.5388, 7.522), (0.7281, -0.7218, -0.9325), (0.6921, -0.6857, 7.522), (0.5735, -0.8487, -0.9325), (0.5451, -0.8063, 7.522), (0.397, -0.943, -0.9325), (0.3775, -0.8959, 7.522), (0.2055, -1.001, -0.9325), (0.1956, -0.9511, 7.522), (0.006382, -1.021, -0.9325), (0.006382, -0.9697, 7.522), (-0.1927, -1.001, -0.9325), (-0.1828, -0.9511, 7.522), (-0.3842, -0.943, -0.9325), (-0.3647, -0.8959, 7.522), (-0.5607, -0.8487, -0.9325), (-0.5324, -0.8063, 7.522), (-0.7154, -0.7218, -0.9325), (-0.6793, -0.6857, 7.522), (-0.8423, -0.5671, -0.9325), (-0.7999, -0.5388, 7.522), (-0.9366, -0.3906, -0.9325), (-0.8895, -0.3711, 7.522), (-0.9947, -0.1991, -0.9325), (-0.9447, -0.1892, 7.522), (-1.014, 1.316e-07, -0.9325), (-0.9634, -1.831e-07, 7.522), (-0.9947, 0.1991, -0.9325), (-0.9447, 0.1892, 7.522), (-0.9366, 0.3906, -0.9325), (-0.8895, 0.3711, 7.522), (-0.8423, 0.5671, -0.9325), (-0.7999, 0.5388, 7.522), (-0.7154, 0.7218, -0.9325), (-0.6793, 0.6857, 7.522), (-0.5607, 0.8487, -0.9325), (-0.5324, 0.8063, 7.522), (-0.3842, 0.943, -0.9325), (-0.3647, 0.8959, 7.522), (-0.1927, 1.001, -0.9325), (-0.1828, 0.9511, 7.522), (0.3365, 0.797, 17.02), (0.4857, 0.7173, 17.02), (0.6164, 0.61, 17.02), (0.7237, 0.4793, 17.02), (0.8034, 0.3301, 17.02), (0.8525, 0.1683, 17.02), (0.8691, -1.377e-06, 17.02), (0.8525, -0.1683, 17.02), (0.8034, -0.3301, 17.02), (0.7237, -0.4793, 17.02), (0.6164, -0.61, 17.02), (0.4857, -0.7173, 17.02), (0.3365, -0.797, 17.02), (0.1747, -0.8461, 17.02), (0.006382, -0.8627, 17.02), (-0.1619, -0.8461, 17.02), (-0.3238, -0.797, 17.02), (-0.4729, -0.7173, 17.02), (-0.6036, -0.61, 17.02), (-0.7109, -0.4793, 17.02), (-0.7906, -0.3301, 17.02), (-0.8397, -0.1683, 17.02), (-0.8563, -9.475e-07, 17.02), (-0.8397, 0.1683, 17.02), (-0.7906, 0.3301, 17.02), (-0.7109, 0.4793, 17.02), (-0.6036, 0.61, 17.02), (-0.4729, 0.7173, 17.02), (-0.3237, 0.797, 17.02), (-0.1619, 0.8461, 17.02), (0.1546, 0.745, 25.86), (0.006382, 0.7596, 25.86), (0.2971, 0.7018, 25.86), (0.4284, 0.6316, 25.86), (0.5435, 0.5371, 25.86), (0.6379, 0.422, 25.86), (0.7081, 0.2907, 25.86), (0.7514, 0.1482, 25.86), (0.766, -2.031e-06, 25.86), (0.7514, -0.1482, 25.86), (0.7081, -0.2907, 25.86), (0.6379, -0.422, 25.86), (0.5435, -0.5371, 25.86), (0.4284, -0.6316, 25.86), (0.2971, -0.7018, 25.86), (0.1546, -0.745, 25.86), (0.006382, -0.7596, 25.86), (-0.1418, -0.745, 25.86), (-0.2843, -0.7018, 25.86), (-0.4156, -0.6316, 25.86), (-0.5307, -0.5371, 25.86), (-0.6252, -0.422, 25.86), (-0.6954, -0.2907, 25.86), (-0.7386, -0.1482, 25.86), (-0.7532, -1.654e-06, 25.86), (-0.7386, 0.1482, 25.86), (-0.6954, 0.2907, 25.86), (-0.6252, 0.422, 25.86), (-0.5307, 0.5371, 25.86), (-0.4156, 0.6316, 25.86), (-0.2843, 0.7018, 25.86), (-0.1418, 0.745, 25.86), (0.1505, 0.7244, 26.59), (0.006382, 0.7386, 26.59), (0.289, 0.6824, 26.59), (0.4167, 0.6142, 26.59), (0.5287, 0.5223, 26.59), (0.6205, 0.4104, 26.59), (0.6888, 0.2827, 26.59), (0.7308, 0.1441, 26.59), (0.745, -2.085e-06, 26.59), (0.7308, -0.1441, 26.59), (0.6888, -0.2827, 26.59), (0.6205, -0.4104, 26.59), (0.5287, -0.5223, 26.59), (0.4167, -0.6142, 26.59), (0.289, -0.6824, 26.59), (0.1505, -0.7245, 26.59), (0.006382, -0.7386, 26.59), (-0.1377, -0.7245, 26.59), (-0.2763, -0.6824, 26.59), (-0.404, -0.6142, 26.59), (-0.5159, -0.5223, 26.59), (-0.6078, -0.4104, 26.59), (-0.676, -0.2827, 26.59), (-0.7181, -0.1441, 26.59), (-0.7323, -1.717e-06, 26.59), (-0.7181, 0.1441, 26.59), (-0.676, 0.2827, 26.59), (-0.6078, 0.4104, 26.59), (-0.5159, 0.5223, 26.59), (-0.404, 0.6142, 26.59), (-0.2763, 0.6824, 26.59), (-0.1377, 0.7244, 26.59), (0.0861, 0.4008, 50.19), (0.006382, 0.4086, 50.19), (0.1628, 0.3775, 50.19), (0.2334, 0.3398, 50.19), (0.2953, 0.2889, 50.19), (0.3462, 0.227, 50.19), (0.3839, 0.1564, 50.19), (0.4072, 0.07972, 50.19), (0.415, -3.836e-06, 50.19), (0.4072, -0.07973, 50.19), (0.3839, -0.1564, 50.19), (0.3462, -0.227, 50.19), (0.2953, -0.289, 50.19), (0.2334, -0.3398, 50.19), (0.1628, -0.3775, 50.19), (0.0861, -0.4008, 50.19), (0.006382, -0.4086, 50.19), (-0.07334, -0.4008, 50.19), (-0.15, -0.3775, 50.19), (-0.2206, -0.3398, 50.19), (-0.2826, -0.289, 50.19), (-0.3334, -0.227, 50.19), (-0.3712, -0.1564, 50.19), (-0.3944, -0.07973, 50.19), (-0.4023, -3.633e-06, 50.19), (-0.3944, 0.07972, 50.19), (-0.3712, 0.1564, 50.19), (-0.3334, 0.227, 50.19), (-0.2826, 0.289, 50.19), (-0.2206, 0.3398, 50.19), (-0.15, 0.3775, 50.19), (-0.07334, 0.4008, 50.19)], [], [(19, 17, 71, 72), (2, 3, 5, 4), (17, 15, 70, 71), (4, 5, 7, 6), (23, 21, 73, 74), (6, 7, 9, 8), (25, 23, 74, 75), (8, 9, 11, 10), (3, 65, 95, 1), (10, 11, 13, 12), (27, 25, 75, 76), (12, 13, 15, 14), (29, 27, 76, 77), (14, 15, 17, 16), (31, 29, 77, 78), (16, 17, 19, 18), (5, 3, 1, 0), (18, 19, 21, 20), (33, 31, 78, 79), (20, 21, 23, 22), (35, 33, 79, 80), (22, 23, 25, 24), (37, 35, 80, 81), (24, 25, 27, 26), (39, 37, 81, 82), (26, 27, 29, 28), (41, 39, 82, 83), (28, 29, 31, 30), (43, 41, 83, 84), (30, 31, 33, 32), (45, 43, 84, 85), (32, 33, 35, 34), (47, 45, 85, 86), (34, 35, 37, 36), (49, 47, 86, 87), (36, 37, 39, 38), (51, 49, 87, 88), (38, 39, 41, 40), (53, 51, 88, 89), (40, 41, 43, 42), (55, 53, 89, 90), (42, 43, 45, 44), (57, 55, 90, 91), (44, 45, 47, 46), (59, 57, 91, 92), (46, 47, 49, 48), (61, 59, 92, 93), (48, 49, 51, 50), (63, 61, 93, 94), (50, 51, 53, 52), (65, 63, 94, 95), (52, 53, 55, 54), (7, 5, 0, 66), (54, 55, 57, 56), (9, 7, 66, 67), (56, 57, 59, 58), (11, 9, 67, 68), (58, 59, 61, 60), (15, 13, 69, 70), (0, 1, 97, 96), (60, 61, 63, 62), (13, 11, 68, 69), (64, 65, 3, 2), (62, 63, 65, 64), (21, 19, 72, 73), (2, 4, 6, 8, 10, 12, 14, 16, 18, 20, 22, 24, 26, 28, 30, 32, 34, 36, 38, 40, 42, 44, 46, 48, 50, 52, 54, 56, 58, 60, 62, 64), (97, 127, 159, 129), (66, 0, 96, 98), (67, 66, 98, 99), (68, 67, 99, 100), (69, 68, 100, 101), (70, 69, 101, 102), (71, 70, 102, 103), (72, 71, 103, 104), (73, 72, 104, 105), (74, 73, 105, 106), (75, 74, 106, 107), (76, 75, 107, 108), (77, 76, 108, 109), (78, 77, 109, 110), (79, 78, 110, 111), (80, 79, 111, 112), (81, 80, 112, 113), (1, 95, 127, 97), (82, 81, 113, 114), (83, 82, 114, 115), (84, 83, 115, 116), (85, 84, 116, 117), (86, 85, 117, 118), (87, 86, 118, 119), (88, 87, 119, 120), (89, 88, 120, 121), (90, 89, 121, 122), (91, 90, 122, 123), (92, 91, 123, 124), (93, 92, 124, 125), (94, 93, 125, 126), (95, 94, 126, 127), (157, 156, 188, 189), (96, 97, 129, 128), (102, 101, 133, 134), (107, 106, 138, 139), (112, 111, 143, 144), (117, 116, 148, 149), (122, 121, 153, 154), (127, 126, 158, 159), (101, 100, 132, 133), (106, 105, 137, 138), (111, 110, 142, 143), (116, 115, 147, 148), (121, 120, 152, 153), (126, 125, 157, 158), (100, 99, 131, 132), (105, 104, 136, 137), (110, 109, 141, 142), (115, 114, 146, 147), (120, 119, 151, 152), (125, 124, 156, 157), (99, 98, 130, 131), (104, 103, 135, 136), (109, 108, 140, 141), (114, 113, 145, 146), (119, 118, 150, 151), (124, 123, 155, 156), (98, 96, 128, 130), (103, 102, 134, 135), (108, 107, 139, 140), (113, 112, 144, 145), (118, 117, 149, 150), (123, 122, 154, 155), (160, 161, 191, 190, 189, 188, 187, 186, 185, 184, 183, 182, 181, 180, 179, 178, 177, 176, 175, 174, 173, 172, 171, 170, 169, 168, 167, 166, 165, 164, 163, 162), (131, 130, 162, 163), (136, 135, 167, 168), (141, 140, 172, 173), (146, 145, 177, 178), (151, 150, 182, 183), (156, 155, 187, 188), (130, 128, 160, 162), (135, 134, 166, 167), (140, 139, 171, 172), (145, 144, 176, 177), (150, 149, 181, 182), (155, 154, 186, 187), (129, 159, 191, 161), (128, 129, 161, 160), (134, 133, 165, 166), (139, 138, 170, 171), (144, 143, 175, 176), (149, 148, 180, 181), (154, 153, 185, 186), (159, 158, 190, 191), (133, 132, 164, 165), (138, 137, 169, 170), (143, 142, 174, 175), (148, 147, 179, 180), (153, 152, 184, 185), (158, 157, 189, 190), (132, 131, 163, 164), (137, 136, 168, 169), (142, 141, 173, 174), (147, 146, 178, 179), (152, 151, 183, 184)])
me_cone.use_remesh_preserve_volume = False
me_cone.use_remesh_preserve_attributes = False
me_cone.use_mirror_vertex_groups = False
me_cone.update()

# ---- objects
ob_lamp_002 = bpy.data.objects.new('Lamp.002', light_lamp_002)
ob_lamp_001 = bpy.data.objects.new('Lamp.001', light_lamp_001)
ob_plane_003 = bpy.data.objects.new('Plane.003', me_plane_007)
ob_lamp = bpy.data.objects.new('Lamp', light_lamp)
ob_camera = bpy.data.objects.new('Camera', cam_camera)
ob_plane_001 = bpy.data.objects.new('Plane.001', me_plane_001)
ob_plane_002 = bpy.data.objects.new('Plane.002', me_plane_002)
ob_plane_006 = bpy.data.objects.new('Plane.006', me_plane_006)
ob_plane_005 = bpy.data.objects.new('Plane.005', me_plane_005)
ob_plane_004 = bpy.data.objects.new('Plane.004', me_plane_004)
ob_cone = bpy.data.objects.new('Cone', me_cone)

# ---- transforms, parenting, visibility, modifiers, constraints
ob_lamp_002.location = (27.76, -12.37, 4.751)
ob_lamp_002.rotation_euler = (0.6503, 0.05522, 8.15)
ob_lamp_002.scale = (0.9273, 0.9273, 0.9273)
ob_lamp_002.lock_rotations_4d = False
ob_lamp_002.empty_display_type = 'ARROWS'
ob_lamp_002.color = (0.0, 0.0, 0.0, 0.0)
ob_lamp_002.lineart.crease_threshold = 0.0
ob_lamp_001.location = (28.64, 7.227, 5.476)
ob_lamp_001.rotation_euler = (0.6503, 0.05522, 8.15)
ob_lamp_001.scale = (0.9273, 0.9273, 0.9273)
ob_lamp_001.lock_rotations_4d = False
ob_lamp_001.empty_display_type = 'ARROWS'
ob_lamp_001.color = (0.0, 0.0, 0.0, 0.0)
ob_lamp_001.lineart.crease_threshold = 0.0
ob_plane_003.location = (0.06997, -3.312, 3.349)
ob_plane_003.rotation_euler = (0.0, -0.0, 6.283)
ob_plane_003.scale = (2.505, 0.5152, 2.505)
ob_plane_003.lineart.crease_threshold = 0.0
ob_lamp.location = (27.02, -3.684, 18.13)
ob_lamp.rotation_euler = (0.6503, 0.05522, 8.15)
ob_lamp.scale = (0.9273, 0.9273, 0.9273)
ob_lamp.lock_rotations_4d = False
ob_lamp.empty_display_type = 'ARROWS'
ob_lamp.color = (0.0, 0.0, 0.0, 0.0)
ob_lamp.lineart.crease_threshold = 0.0
ob_camera.location = (41.17, -1.674, 2.845)
ob_camera.rotation_euler = (1.54, 0.0101, 7.858)
ob_camera.lock_rotations_4d = False
ob_camera.empty_display_type = 'ARROWS'
ob_camera.color = (0.0, 0.0, 0.0, 0.0)
ob_camera.display_type = 'WIRE'
ob_camera.lineart.crease_threshold = 0.0
ob_plane_001.location = (0.06997, -22.41, 0.8349)
ob_plane_001.rotation_euler = (0.0, -0.0, 6.283)
ob_plane_001.scale = (2.505, 0.5182, 2.505)
ob_plane_001.lineart.crease_threshold = 0.0
ob_plane_002.location = (0.06997, 19.84, 1.613)
ob_plane_002.rotation_euler = (0.0, -0.0, 6.283)
ob_plane_002.scale = (2.597, 0.5171, 2.505)
ob_plane_002.lineart.crease_threshold = 0.0
ob_plane_006.location = (0.06997, -11.71, 1.921)
ob_plane_006.rotation_euler = (0.0, -0.0, 6.283)
ob_plane_006.scale = (2.614, 0.5187, 2.522)
ob_plane_006.lineart.crease_threshold = 0.0
_m = ob_plane_006.modifiers.new('Curve', 'CURVE')
ob_plane_005.location = (0.0814, -4.053, -0.8625)
ob_plane_005.rotation_euler = (0.0, -0.0, 6.283)
ob_plane_005.scale = (2.541, 0.5324, 2.589)
ob_plane_005.lineart.crease_threshold = 0.0
ob_plane_004.location = (0.0814, -16.91, -0.8953)
ob_plane_004.rotation_euler = (-0.01027, -1.55e-09, 6.283)
ob_plane_004.scale = (2.563, 0.5152, 2.505)
ob_plane_004.lineart.crease_threshold = 0.0
ob_cone.location = (0.05473, -16.8, 3.403)
ob_cone.rotation_euler = (1.333, -3.554e-08, 6.283)
ob_cone.scale = (0.1312, 0.1312, 0.1622)
ob_cone.lineart.crease_threshold = 0.0

# ---- collection membership
col_collection_1.objects.link(ob_lamp_002)
col_collection_1.objects.link(ob_lamp_001)
col_collection_1.objects.link(ob_plane_003)
col_collection_1.objects.link(ob_lamp)
col_collection_1.objects.link(ob_camera)
col_collection_2.objects.link(ob_plane_001)
col_collection_3.objects.link(ob_plane_002)
col_collection_4.objects.link(ob_plane_006)
col_collection_5.objects.link(ob_plane_005)
col_collection_5.objects.link(ob_plane_004)
col_collection_6.objects.link(ob_cone)

# ---- scene / render settings (as saved in the file)
scene.camera = ob_camera
scene.frame_start = 1; scene.frame_end = 250; scene.frame_set(1)
scene.render.engine = 'BLENDER_EEVEE_NEXT'
scene.render.image_settings.color_mode = 'RGB'
scene.render.image_settings.compression = 90
scene.render.resolution_percentage = 50
scene.render.dither_intensity = 0.0
scene.render.bake_margin = 2
scene.render.bake_bias = 0.0
scene.cycles.use_denoising = False
scene.cycles.samples = 10
scene.cycles.sampling_pattern = 'TABULATED_SOBOL'
scene.cycles.light_sampling_threshold = 0.0
scene.cycles.use_adaptive_sampling = False
scene.cycles.use_light_tree = False
scene.cycles.blur_glossy = 0.0
scene.cycles.volume_bounces = 1
scene.cycles.pixel_filter_type = 'GAUSSIAN'
scene.cycles.sample_clamp_indirect = 0.0
scene.view_settings.view_transform = 'Standard'
bpy.context.view_layer.update()
